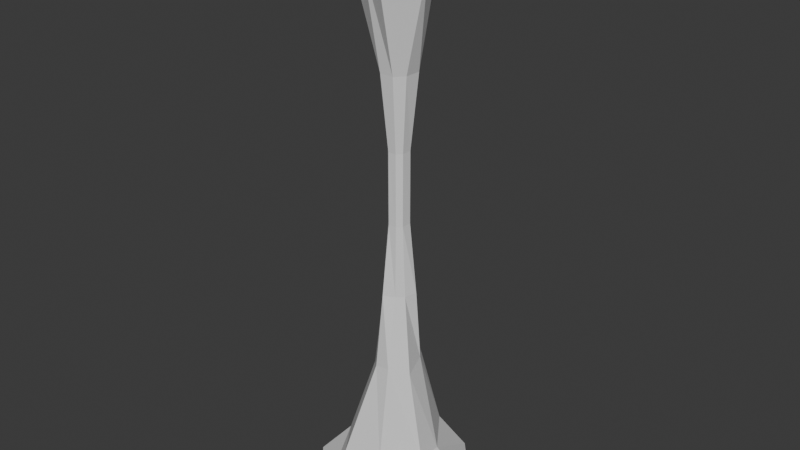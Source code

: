 # Source: caveroquita1.blend  (saved by Blender 4.0.36; exported with 4.5.12 LTS)
import bpy
from mathutils import Matrix  # noqa: F401  (used for matrix-valued properties, if any)

bpy.ops.wm.read_factory_settings(use_empty=True)
scene = bpy.context.scene
scene.name = 'Scene'

# ---- collections
col_collection = bpy.data.collections.new('Collection'); scene.collection.children.link(col_collection)

# ---- world
world_world = bpy.data.worlds.new('World'); scene.world = world_world
world_world.use_nodes = True; world_world.node_tree.nodes.clear()
_N = world_world.node_tree.nodes; _L = world_world.node_tree.links
n0 = _N.new('ShaderNodeOutputWorld'); n0.name = 'World Output'; n0.location = (300, 300)
n1 = _N.new('ShaderNodeBackground'); n1.name = 'Background'; n1.location = (10, 300)
n1.inputs[0].default_value = (0.05088, 0.05088, 0.05088, 1.0)
_L.new(n1.outputs[0], n0.inputs[0])
n0.is_active_output = True
world_world.color = (0.05088, 0.05088, 0.05088)
world_world.use_sun_shadow = False
world_world.sun_shadow_jitter_overblur = 0.0

# ---- meshes
me_cube_001 = bpy.data.meshes.new('Cube.001')
me_cube_001.from_pydata([(0.4455, 1.51, -1.006), (1.311, 0.5602, -1.027), (1.24, 0.5527, 0.9934), (0.4695, 1.328, 0.9923), (1.563, -0.4656, -1.029), (0.4736, -1.385, -1.004), (0.3981, -1.309, 0.9895), (1.405, -0.4328, 0.9902), (-0.6832, -1.396, -1.02), (-1.586, -0.4103, -0.9978), (-1.385, -0.4248, 0.9847), (-0.4249, -1.109, 0.995), (-1.032, 0.7592, -1.012), (-0.2927, 1.372, -1.011), (-0.449, 1.156, 1.0), (-1.147, 0.4678, 1.0), (0.1719, 0.1018, 0.0), (0.1024, 0.1685, 0.0), (0.08591, -0.1668, 9.979e-05), (0.1685, -0.085, -0.0001145), (-0.06677, -0.1719, -3.324e-05), (-0.1658, -0.06724, -0.0004301), (-0.106, 0.1719, 0.0), (-0.1719, 0.106, 0.0), (0.1552, 0.2992, 0.5068), (0.285, -0.1389, 0.5068), (-0.12, -0.2992, 0.5068), (-0.2992, 0.1587, 0.5068), (0.2992, 0.1552, 0.5068), (0.1373, -0.2992, 0.5068), (-0.2992, -0.12, 0.5068), (-0.1587, 0.2992, 0.5068), (0.3026, 0.2482, -0.5089), (0.1852, -0.5065, -0.4955), (-0.4554, -0.12, -0.5528), (-0.1593, 0.2992, -0.5068), (0.1552, 0.444, -0.5099), (0.436, -0.2131, -0.5269), (-0.1138, -0.4771, -0.5086), (-0.448, 0.1587, -0.5018), (0.1719, 0.1024, 0.25), (0.08591, -0.1719, 0.25), (-0.1719, -0.06724, 0.25), (-0.106, 0.1719, 0.25), (0.1024, 0.1719, 0.25), (0.1719, -0.08591, 0.25), (-0.06724, -0.1719, 0.25), (-0.1719, 0.106, 0.25), (0.1551, 0.2499, -0.2504), (0.2273, -0.09124, -0.2517), (-0.09828, -0.3071, -0.2512), (-0.2966, 0.1587, -0.2502), (0.2958, 0.1302, -0.2503), (0.1154, -0.2239, -0.2491), (-0.2302, -0.1199, -0.2549), (-0.1587, 0.299, -0.25), (0.2764, 0.7641, 0.8526), (0.7769, -0.2402, 0.8596), (-0.2309, -0.567, 0.8517), (-0.567, 0.2696, 0.8517), (0.567, 0.2661, 0.8517), (0.2373, -0.7757, 0.852), (-0.84, -0.2251, 0.8657), (-0.2696, 0.567, 0.8517), (0.6969, 0.2847, -0.859), (0.3261, -0.9173, -0.8076), (-0.8895, -0.3433, -0.8437), (-0.3875, 0.6235, -0.8439), (0.2637, 0.9064, -0.8323), (0.7522, -0.2496, -0.8472), (-0.466, -0.9949, -0.8532), (-0.787, 0.2077, -0.8495)], [], [(61, 6, 11, 58), (2, 3, 14, 15, 10, 11, 6, 7), (12, 13, 0, 1, 4, 5, 8, 9), (64, 1, 0, 68), (60, 2, 7, 57), (65, 5, 4, 69), (58, 11, 10, 62), (62, 10, 15, 59), (67, 13, 12, 71), (63, 14, 3, 56), (55, 22, 17, 48), (43, 22, 23, 47), (54, 21, 23, 51), (50, 20, 21, 54), (41, 18, 19, 45), (52, 16, 19, 49), (40, 16, 17, 44), (53, 18, 20, 50), (60, 28, 24, 56), (61, 29, 25, 57), (63, 31, 27, 59), (43, 31, 24, 44), (42, 30, 27, 47), (46, 26, 30, 42), (40, 28, 25, 45), (41, 29, 26, 46), (65, 33, 38, 70), (64, 32, 37, 69), (70, 38, 34, 66), (66, 34, 39, 71), (67, 35, 36, 68), (55, 35, 39, 51), (53, 33, 37, 49), (52, 32, 36, 48), (18, 41, 46, 20), (16, 40, 45, 19), (20, 46, 42, 21), (21, 42, 47, 23), (22, 43, 44, 17), (28, 40, 44, 24), (29, 41, 45, 25), (31, 43, 47, 27), (16, 52, 48, 17), (18, 53, 49, 19), (22, 55, 51, 23), (33, 53, 50, 38), (32, 52, 49, 37), (38, 50, 54, 34), (34, 54, 51, 39), (35, 55, 48, 36), (14, 63, 59, 15), (6, 61, 57, 7), (2, 60, 56, 3), (31, 63, 56, 24), (30, 62, 59, 27), (26, 58, 62, 30), (28, 60, 57, 25), (29, 61, 58, 26), (13, 67, 68, 0), (9, 66, 71, 12), (8, 70, 66, 9), (1, 64, 69, 4), (5, 65, 70, 8), (35, 67, 71, 39), (33, 65, 69, 37), (32, 64, 68, 36)])
_uv = me_cube_001.uv_layers.new(name='UVMap')
_uv.uv.foreach_set('vector', [0.5938, 0.8214, 0.625, 0.8214, 0.625, 0.9263, 0.5938, 0.9263, 0.625, 0.5693, 0.6943, 0.5, 0.8061, 0.5, 0.875, 0.5689, 0.875, 0.6763, 0.8013, 0.75, 0.6964, 0.75, 0.625, 0.6786, 0.125, 0.5689, 0.1939, 0.5, 0.3057, 0.5, 0.375, 0.5693, 0.375, 0.6786, 0.3036, 0.75, 0.1987, 0.75, 0.125, 0.6763, 0.4062, 0.5693, 0.375, 0.5693, 0.375, 0.4307, 0.4062, 0.4307, 0.5938, 0.5693, 0.625, 0.5693, 0.625, 0.6786, 0.5938, 0.6786, 0.4062, 0.8214, 0.375, 0.8214, 0.375, 0.6786, 0.4062, 0.6786, 0.5938, 0.0, 0.625, 0.0, 0.625, 0.07372, 0.5938, 0.07372, 0.5938, 0.07372, 0.625, 0.07372, 0.625, 0.1811, 0.5938, 0.1811, 0.4062, 0.3189, 0.375, 0.3189, 0.375, 0.1811, 0.4062, 0.1811, 0.5938, 0.3189, 0.625, 0.3189, 0.625, 0.4307, 0.5938, 0.4307, 0.4688, 0.3189, 0.5, 0.3189, 0.5, 0.4307, 0.4688, 0.4307, 0.5312, 0.3189, 0.5, 0.3189, 0.5, 0.1811, 0.5312, 0.1811, 0.4688, 0.07372, 0.5, 0.07372, 0.5, 0.1811, 0.4688, 0.1811, 0.4688, 0.0, 0.5, 0.0, 0.5, 0.07372, 0.4688, 0.07372, 0.5312, 0.8214, 0.5, 0.8214, 0.5, 0.6786, 0.5312, 0.6786, 0.4688, 0.5693, 0.5, 0.5693, 0.5, 0.6786, 0.4688, 0.6786, 0.5312, 0.5693, 0.5, 0.5693, 0.5, 0.4307, 0.5312, 0.4307, 0.4688, 0.8214, 0.5, 0.8214, 0.5, 0.9263, 0.4688, 0.9263, 0.5938, 0.5693, 0.5625, 0.5693, 0.5625, 0.4307, 0.5938, 0.4307, 0.5938, 0.8214, 0.5625, 0.8214, 0.5625, 0.6786, 0.5938, 0.6786, 0.5938, 0.3189, 0.5625, 0.3189, 0.5625, 0.1811, 0.5938, 0.1811, 0.5312, 0.3189, 0.5625, 0.3189, 0.5625, 0.4307, 0.5312, 0.4307, 0.5312, 0.07372, 0.5625, 0.07372, 0.5625, 0.1811, 0.5312, 0.1811, 0.5312, 0.0, 0.5625, 0.0, 0.5625, 0.07372, 0.5312, 0.07372, 0.5312, 0.5693, 0.5625, 0.5693, 0.5625, 0.6786, 0.5312, 0.6786, 0.5312, 0.8214, 0.5625, 0.8214, 0.5625, 0.9263, 0.5312, 0.9263, 0.4062, 0.8214, 0.4375, 0.8214, 0.4375, 0.9263, 0.4062, 0.9263, 0.4062, 0.5693, 0.4375, 0.5693, 0.4375, 0.6786, 0.4062, 0.6786, 0.4062, 0.0, 0.4375, 0.0, 0.4375, 0.07372, 0.4062, 0.07372, 0.4062, 0.07372, 0.4375, 0.07372, 0.4375, 0.1811, 0.4062, 0.1811, 0.4062, 0.3189, 0.4375, 0.3189, 0.4375, 0.4307, 0.4062, 0.4307, 0.4688, 0.3189, 0.4375, 0.3189, 0.4375, 0.1811, 0.4688, 0.1811, 0.4688, 0.8214, 0.4375, 0.8214, 0.4375, 0.6786, 0.4688, 0.6786, 0.4688, 0.5693, 0.4375, 0.5693, 0.4375, 0.4307, 0.4688, 0.4307, 0.5, 0.8214, 0.5312, 0.8214, 0.5312, 0.9263, 0.5, 0.9263, 0.5, 0.5693, 0.5312, 0.5693, 0.5312, 0.6786, 0.5, 0.6786, 0.5, 0.0, 0.5312, 0.0, 0.5312, 0.07372, 0.5, 0.07372, 0.5, 0.07372, 0.5312, 0.07372, 0.5312, 0.1811, 0.5, 0.1811, 0.5, 0.3189, 0.5312, 0.3189, 0.5312, 0.4307, 0.5, 0.4307, 0.5625, 0.5693, 0.5312, 0.5693, 0.5312, 0.4307, 0.5625, 0.4307, 0.5625, 0.8214, 0.5312, 0.8214, 0.5312, 0.6786, 0.5625, 0.6786, 0.5625, 0.3189, 0.5312, 0.3189, 0.5312, 0.1811, 0.5625, 0.1811, 0.5, 0.5693, 0.4688, 0.5693, 0.4688, 0.4307, 0.5, 0.4307, 0.5, 0.8214, 0.4688, 0.8214, 0.4688, 0.6786, 0.5, 0.6786, 0.5, 0.3189, 0.4688, 0.3189, 0.4688, 0.1811, 0.5, 0.1811, 0.4375, 0.8214, 0.4688, 0.8214, 0.4688, 0.9263, 0.4375, 0.9263, 0.4375, 0.5693, 0.4688, 0.5693, 0.4688, 0.6786, 0.4375, 0.6786, 0.4375, 0.0, 0.4688, 0.0, 0.4688, 0.07372, 0.4375, 0.07372, 0.4375, 0.07372, 0.4688, 0.07372, 0.4688, 0.1811, 0.4375, 0.1811, 0.4375, 0.3189, 0.4688, 0.3189, 0.4688, 0.4307, 0.4375, 0.4307, 0.625, 0.3189, 0.5938, 0.3189, 0.5938, 0.1811, 0.625, 0.1811, 0.625, 0.8214, 0.5938, 0.8214, 0.5938, 0.6786, 0.625, 0.6786, 0.625, 0.5693, 0.5938, 0.5693, 0.5938, 0.4307, 0.625, 0.4307, 0.5625, 0.3189, 0.5938, 0.3189, 0.5938, 0.4307, 0.5625, 0.4307, 0.5625, 0.07372, 0.5938, 0.07372, 0.5938, 0.1811, 0.5625, 0.1811, 0.5625, 0.0, 0.5938, 0.0, 0.5938, 0.07372, 0.5625, 0.07372, 0.5625, 0.5693, 0.5938, 0.5693, 0.5938, 0.6786, 0.5625, 0.6786, 0.5625, 0.8214, 0.5938, 0.8214, 0.5938, 0.9263, 0.5625, 0.9263, 0.375, 0.3189, 0.4062, 0.3189, 0.4062, 0.4307, 0.375, 0.4307, 0.375, 0.07372, 0.4062, 0.07372, 0.4062, 0.1811, 0.375, 0.1811, 0.375, 0.0, 0.4062, 0.0, 0.4062, 0.07372, 0.375, 0.07372, 0.375, 0.5693, 0.4062, 0.5693, 0.4062, 0.6786, 0.375, 0.6786, 0.375, 0.8214, 0.4062, 0.8214, 0.4062, 0.9263, 0.375, 0.9263, 0.4375, 0.3189, 0.4062, 0.3189, 0.4062, 0.1811, 0.4375, 0.1811, 0.4375, 0.8214, 0.4062, 0.8214, 0.4062, 0.6786, 0.4375, 0.6786, 0.4375, 0.5693, 0.4062, 0.5693, 0.4062, 0.4307, 0.4375, 0.4307])
me_cube_001.update()

# ---- objects
ob_cube = bpy.data.objects.new('Cube', me_cube_001)

# ---- transforms, parenting, visibility, modifiers, constraints
ob_cube.location = (0.5062, 1.501, -0.4988)
ob_cube.scale = (1.075, 1.075, 5.721)

# ---- collection membership
col_collection.objects.link(ob_cube)

# ---- scene / render settings (as saved in the file)
scene.frame_start = 1; scene.frame_end = 250; scene.frame_set(1)
scene.render.engine = 'BLENDER_EEVEE_NEXT'
scene.cycles.sampling_pattern = 'TABULATED_SOBOL'
bpy.context.view_layer.update()

# ---- added for rendering (the .blend has no active camera and no usable light): camera, sun
cam_auto = bpy.data.cameras.new('AutoCamera')
cam_auto.lens = 50.0
cam_auto.sensor_width = 36.0
cam_auto.clip_end = 1000.0
ob_auto_camera = bpy.data.objects.new('AutoCamera', cam_auto)
scene.collection.objects.link(ob_auto_camera)
ob_auto_camera.location = (12.0467, -12.3011, 8.6617)
ob_auto_camera.rotation_euler = (1.09748, -7.21219e-08, 0.694738)
scene.camera = ob_auto_camera
light_auto_sun = bpy.data.lights.new('AutoSun', 'SUN')
light_auto_sun.energy = 3.0
light_auto_sun.angle = 0.0523599
ob_auto_sun = bpy.data.objects.new('AutoSun', light_auto_sun)
scene.collection.objects.link(ob_auto_sun)
ob_auto_sun.rotation_euler = (0.872665, 0.174533, 0.523599)
bpy.context.view_layer.update()
